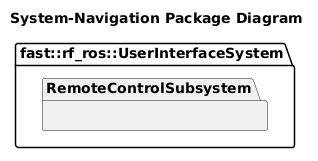

The diagram above was rendered by PlantUML. Its source (embedded in the PNG):
@startuml
title System-Navigation Package Diagram
namespace fast::rf_ros::UserInterfaceSystem {
    namespace RemoteControlSubsystem {

    }
}
@enduml